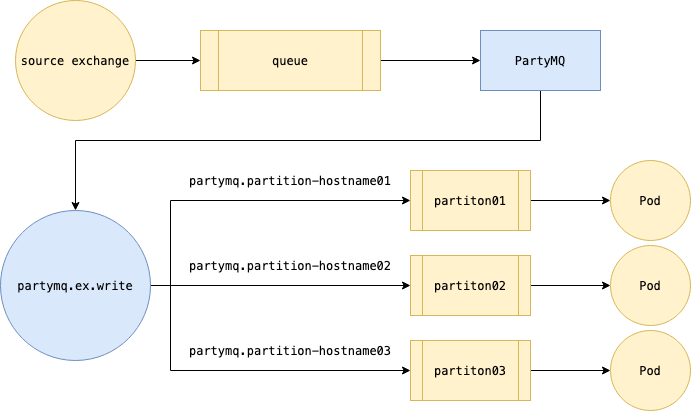

The diagram above was exported from draw.io. Its source (the exported page's mxGraphModel, read from the mxfile embedded in the PNG):
<mxGraphModel dx="1434" dy="735" grid="1" gridSize="10" guides="1" tooltips="1" connect="1" arrows="1" fold="1" page="1" pageScale="1" pageWidth="827" pageHeight="1169" math="0" shadow="0">
  <root>
    <mxCell id="0" />
    <mxCell id="1" parent="0" />
    <mxCell id="5Qft673Ev6LfSx_Xz59f-23" style="edgeStyle=orthogonalEdgeStyle;rounded=0;orthogonalLoop=1;jettySize=auto;html=1;" parent="1" source="W35fFrER3TZphdB5O0yg-1" target="5Qft673Ev6LfSx_Xz59f-18" edge="1">
      <mxGeometry relative="1" as="geometry" />
    </mxCell>
    <mxCell id="W35fFrER3TZphdB5O0yg-1" value="&lt;div style=&quot;font-family: &amp;quot;Menlo&amp;quot;, monospace; font-size: 9pt;&quot;&gt;partiton02&lt;/div&gt;" style="shape=process;whiteSpace=wrap;html=1;backgroundOutline=1;fillColor=#fff2cc;strokeColor=#d6b656;" parent="1" vertex="1">
      <mxGeometry x="500" y="275" width="120" height="60" as="geometry" />
    </mxCell>
    <mxCell id="5Qft673Ev6LfSx_Xz59f-5" style="edgeStyle=orthogonalEdgeStyle;rounded=0;orthogonalLoop=1;jettySize=auto;html=1;" parent="1" source="W35fFrER3TZphdB5O0yg-2" target="W35fFrER3TZphdB5O0yg-1" edge="1">
      <mxGeometry relative="1" as="geometry" />
    </mxCell>
    <mxCell id="5Qft673Ev6LfSx_Xz59f-12" style="edgeStyle=orthogonalEdgeStyle;rounded=0;orthogonalLoop=1;jettySize=auto;html=1;" parent="1" source="W35fFrER3TZphdB5O0yg-2" target="5Qft673Ev6LfSx_Xz59f-11" edge="1">
      <mxGeometry relative="1" as="geometry">
        <Array as="points">
          <mxPoint x="260" y="305" />
          <mxPoint x="260" y="220" />
        </Array>
      </mxGeometry>
    </mxCell>
    <mxCell id="5Qft673Ev6LfSx_Xz59f-13" style="edgeStyle=orthogonalEdgeStyle;rounded=0;orthogonalLoop=1;jettySize=auto;html=1;entryX=0;entryY=0.5;entryDx=0;entryDy=0;" parent="1" source="W35fFrER3TZphdB5O0yg-2" target="5Qft673Ev6LfSx_Xz59f-6" edge="1">
      <mxGeometry relative="1" as="geometry">
        <Array as="points">
          <mxPoint x="260" y="305" />
          <mxPoint x="260" y="390" />
        </Array>
      </mxGeometry>
    </mxCell>
    <mxCell id="W35fFrER3TZphdB5O0yg-2" value="&lt;div style=&quot;font-family: &amp;quot;Menlo&amp;quot;, monospace; font-size: 9pt;&quot;&gt;partymq.ex.write&lt;/div&gt;" style="ellipse;whiteSpace=wrap;html=1;aspect=fixed;fillColor=#dae8fc;strokeColor=#6c8ebf;" parent="1" vertex="1">
      <mxGeometry x="90" y="230" width="150" height="150" as="geometry" />
    </mxCell>
    <mxCell id="W35fFrER3TZphdB5O0yg-4" value="&lt;div style=&quot;font-family: &amp;quot;Menlo&amp;quot;, monospace; font-size: 9pt;&quot;&gt;&lt;div style=&quot;font-family: &amp;quot;Menlo&amp;quot;, monospace; font-size: 9pt;&quot;&gt;partymq.partition-hostname01&lt;/div&gt;&lt;/div&gt;" style="text;html=1;strokeColor=none;fillColor=none;align=center;verticalAlign=middle;whiteSpace=wrap;rounded=0;" parent="1" vertex="1">
      <mxGeometry x="270" y="190" width="220" height="20" as="geometry" />
    </mxCell>
    <mxCell id="W35fFrER3TZphdB5O0yg-11" style="edgeStyle=orthogonalEdgeStyle;rounded=0;orthogonalLoop=1;jettySize=auto;html=1;entryX=0;entryY=0.5;entryDx=0;entryDy=0;" parent="1" source="W35fFrER3TZphdB5O0yg-6" target="W35fFrER3TZphdB5O0yg-10" edge="1">
      <mxGeometry relative="1" as="geometry" />
    </mxCell>
    <mxCell id="W35fFrER3TZphdB5O0yg-6" value="&lt;div style=&quot;font-family: &amp;quot;Menlo&amp;quot;, monospace; font-size: 9pt;&quot;&gt;queue&lt;br&gt;&lt;/div&gt;" style="shape=process;whiteSpace=wrap;html=1;backgroundOutline=1;fillColor=#fff2cc;strokeColor=#d6b656;" parent="1" vertex="1">
      <mxGeometry x="290" y="50" width="180" height="60" as="geometry" />
    </mxCell>
    <mxCell id="W35fFrER3TZphdB5O0yg-9" style="edgeStyle=orthogonalEdgeStyle;rounded=0;orthogonalLoop=1;jettySize=auto;html=1;entryX=0;entryY=0.5;entryDx=0;entryDy=0;" parent="1" source="W35fFrER3TZphdB5O0yg-8" target="W35fFrER3TZphdB5O0yg-6" edge="1">
      <mxGeometry relative="1" as="geometry" />
    </mxCell>
    <mxCell id="W35fFrER3TZphdB5O0yg-8" value="&lt;div style=&quot;font-family: &amp;quot;Menlo&amp;quot;, monospace; font-size: 9pt;&quot;&gt;source exchange&lt;br&gt;&lt;/div&gt;" style="ellipse;whiteSpace=wrap;html=1;aspect=fixed;fillColor=#fff2cc;strokeColor=#d6b656;" parent="1" vertex="1">
      <mxGeometry x="105" y="20" width="120" height="120" as="geometry" />
    </mxCell>
    <mxCell id="W35fFrER3TZphdB5O0yg-13" style="edgeStyle=orthogonalEdgeStyle;rounded=0;orthogonalLoop=1;jettySize=auto;html=1;entryX=0.5;entryY=0;entryDx=0;entryDy=0;" parent="1" source="W35fFrER3TZphdB5O0yg-10" target="W35fFrER3TZphdB5O0yg-2" edge="1">
      <mxGeometry relative="1" as="geometry">
        <Array as="points">
          <mxPoint x="630" y="160" />
          <mxPoint x="165" y="160" />
        </Array>
      </mxGeometry>
    </mxCell>
    <mxCell id="W35fFrER3TZphdB5O0yg-10" value="&lt;div style=&quot;font-family: &amp;quot;Menlo&amp;quot;, monospace; font-size: 9pt;&quot;&gt;PartyMQ&lt;/div&gt;" style="rounded=0;whiteSpace=wrap;html=1;fillColor=#dae8fc;strokeColor=#6c8ebf;" parent="1" vertex="1">
      <mxGeometry x="570" y="50" width="120" height="60" as="geometry" />
    </mxCell>
    <mxCell id="5Qft673Ev6LfSx_Xz59f-24" style="edgeStyle=orthogonalEdgeStyle;rounded=0;orthogonalLoop=1;jettySize=auto;html=1;entryX=0;entryY=0.5;entryDx=0;entryDy=0;" parent="1" source="5Qft673Ev6LfSx_Xz59f-6" target="5Qft673Ev6LfSx_Xz59f-19" edge="1">
      <mxGeometry relative="1" as="geometry" />
    </mxCell>
    <mxCell id="5Qft673Ev6LfSx_Xz59f-6" value="&lt;div style=&quot;font-family: &amp;quot;Menlo&amp;quot;, monospace; font-size: 9pt;&quot;&gt;partiton03&lt;/div&gt;" style="shape=process;whiteSpace=wrap;html=1;backgroundOutline=1;fillColor=#fff2cc;strokeColor=#d6b656;" parent="1" vertex="1">
      <mxGeometry x="500" y="360" width="120" height="60" as="geometry" />
    </mxCell>
    <mxCell id="5Qft673Ev6LfSx_Xz59f-20" style="edgeStyle=orthogonalEdgeStyle;rounded=0;orthogonalLoop=1;jettySize=auto;html=1;entryX=0;entryY=0.5;entryDx=0;entryDy=0;" parent="1" source="5Qft673Ev6LfSx_Xz59f-11" target="5Qft673Ev6LfSx_Xz59f-17" edge="1">
      <mxGeometry relative="1" as="geometry" />
    </mxCell>
    <mxCell id="5Qft673Ev6LfSx_Xz59f-11" value="&lt;div style=&quot;font-family: &amp;quot;Menlo&amp;quot;, monospace; font-size: 9pt;&quot;&gt;partiton01&lt;/div&gt;" style="shape=process;whiteSpace=wrap;html=1;backgroundOutline=1;fillColor=#fff2cc;strokeColor=#d6b656;" parent="1" vertex="1">
      <mxGeometry x="500" y="190" width="120" height="60" as="geometry" />
    </mxCell>
    <mxCell id="5Qft673Ev6LfSx_Xz59f-14" value="&lt;div style=&quot;font-family: &amp;quot;Menlo&amp;quot;, monospace; font-size: 9pt;&quot;&gt;&lt;div style=&quot;font-family: &amp;quot;Menlo&amp;quot;, monospace; font-size: 9pt;&quot;&gt;partymq.partition-hostname02&lt;/div&gt;&lt;/div&gt;" style="text;html=1;strokeColor=none;fillColor=none;align=center;verticalAlign=middle;whiteSpace=wrap;rounded=0;" parent="1" vertex="1">
      <mxGeometry x="270" y="275" width="220" height="20" as="geometry" />
    </mxCell>
    <mxCell id="5Qft673Ev6LfSx_Xz59f-16" value="&lt;div style=&quot;font-family: &amp;quot;Menlo&amp;quot;, monospace; font-size: 9pt;&quot;&gt;&lt;div style=&quot;font-family: &amp;quot;Menlo&amp;quot;, monospace; font-size: 9pt;&quot;&gt;partymq.partition-hostname03&lt;/div&gt;&lt;/div&gt;" style="text;html=1;strokeColor=none;fillColor=none;align=center;verticalAlign=middle;whiteSpace=wrap;rounded=0;" parent="1" vertex="1">
      <mxGeometry x="270" y="360" width="220" height="20" as="geometry" />
    </mxCell>
    <mxCell id="5Qft673Ev6LfSx_Xz59f-17" value="&lt;div style=&quot;font-family: &amp;quot;Menlo&amp;quot;, monospace; font-size: 9pt;&quot;&gt;Pod&lt;/div&gt;" style="ellipse;whiteSpace=wrap;html=1;aspect=fixed;fillColor=#fff2cc;strokeColor=#d6b656;" parent="1" vertex="1">
      <mxGeometry x="700" y="180" width="80" height="80" as="geometry" />
    </mxCell>
    <mxCell id="5Qft673Ev6LfSx_Xz59f-18" value="&lt;div style=&quot;font-family: &amp;quot;Menlo&amp;quot;, monospace; font-size: 9pt;&quot;&gt;Pod&lt;/div&gt;" style="ellipse;whiteSpace=wrap;html=1;aspect=fixed;fillColor=#fff2cc;strokeColor=#d6b656;" parent="1" vertex="1">
      <mxGeometry x="700" y="265" width="80" height="80" as="geometry" />
    </mxCell>
    <mxCell id="5Qft673Ev6LfSx_Xz59f-19" value="&lt;div style=&quot;font-family: &amp;quot;Menlo&amp;quot;, monospace; font-size: 9pt;&quot;&gt;Pod&lt;/div&gt;" style="ellipse;whiteSpace=wrap;html=1;aspect=fixed;fillColor=#fff2cc;strokeColor=#d6b656;" parent="1" vertex="1">
      <mxGeometry x="700" y="350" width="80" height="80" as="geometry" />
    </mxCell>
  </root>
</mxGraphModel>